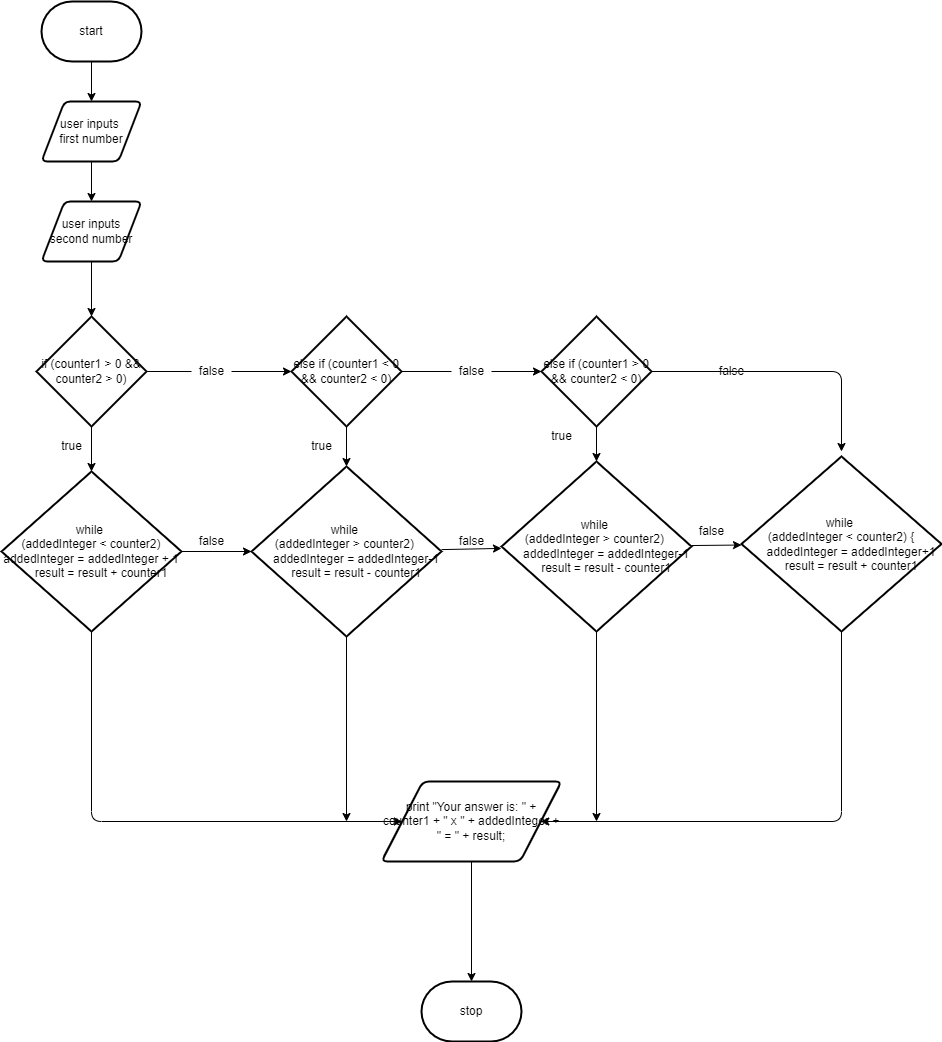

The diagram above was exported from draw.io. Its source (the exported page's mxGraphModel, read from the mxfile embedded in the PNG):
<mxGraphModel dx="594" dy="569" grid="1" gridSize="10" guides="1" tooltips="1" connect="1" arrows="1" fold="1" page="1" pageScale="1" pageWidth="827" pageHeight="1169" math="0" shadow="0">
  <root>
    <mxCell id="0" />
    <mxCell id="1" parent="0" />
    <mxCell id="5" style="edgeStyle=none;html=1;" edge="1" parent="1" source="2" target="3">
      <mxGeometry relative="1" as="geometry" />
    </mxCell>
    <mxCell id="2" value="start" style="strokeWidth=2;html=1;shape=mxgraph.flowchart.terminator;whiteSpace=wrap;" vertex="1" parent="1">
      <mxGeometry x="270" y="20" width="100" height="60" as="geometry" />
    </mxCell>
    <mxCell id="6" style="edgeStyle=none;html=1;" edge="1" parent="1" source="3" target="4">
      <mxGeometry relative="1" as="geometry" />
    </mxCell>
    <mxCell id="3" value="user inputs &lt;br&gt;first number" style="shape=parallelogram;html=1;strokeWidth=2;perimeter=parallelogramPerimeter;whiteSpace=wrap;rounded=1;arcSize=12;size=0.23;" vertex="1" parent="1">
      <mxGeometry x="270" y="120" width="100" height="60" as="geometry" />
    </mxCell>
    <mxCell id="25" style="edgeStyle=none;html=1;entryX=0.5;entryY=0;entryDx=0;entryDy=0;entryPerimeter=0;" edge="1" parent="1" source="4" target="24">
      <mxGeometry relative="1" as="geometry" />
    </mxCell>
    <mxCell id="4" value="user inputs second number" style="shape=parallelogram;html=1;strokeWidth=2;perimeter=parallelogramPerimeter;whiteSpace=wrap;rounded=1;arcSize=12;size=0.23;" vertex="1" parent="1">
      <mxGeometry x="270" y="220" width="100" height="60" as="geometry" />
    </mxCell>
    <mxCell id="27" style="edgeStyle=none;html=1;" edge="1" parent="1" source="7" target="14">
      <mxGeometry relative="1" as="geometry" />
    </mxCell>
    <mxCell id="7" value="while&amp;nbsp;&lt;br&gt;(addedInteger &amp;lt; counter2)&lt;br&gt;&lt;span&gt;addedInteger = addedInteger + 1&lt;/span&gt;&lt;div&gt;&amp;nbsp; &amp;nbsp; &amp;nbsp; result = result + counter1&lt;/div&gt;" style="strokeWidth=2;html=1;shape=mxgraph.flowchart.decision;whiteSpace=wrap;" vertex="1" parent="1">
      <mxGeometry x="230" y="490" width="180" height="160" as="geometry" />
    </mxCell>
    <mxCell id="20" style="edgeStyle=none;html=1;" edge="1" parent="1" source="14" target="18">
      <mxGeometry relative="1" as="geometry" />
    </mxCell>
    <mxCell id="14" value="&lt;div&gt;while&amp;nbsp;&lt;/div&gt;&lt;div&gt;(addedInteger &amp;gt; counter2)&amp;nbsp;&lt;/div&gt;&lt;div&gt;&amp;nbsp; &amp;nbsp; &amp;nbsp; addedInteger = addedInteger-1&lt;/div&gt;&lt;div&gt;&amp;nbsp; &amp;nbsp; &amp;nbsp; result = result - counter1&lt;/div&gt;" style="strokeWidth=2;html=1;shape=mxgraph.flowchart.decision;whiteSpace=wrap;" vertex="1" parent="1">
      <mxGeometry x="480" y="485" width="190" height="170" as="geometry" />
    </mxCell>
    <mxCell id="16" value="false" style="text;html=1;align=center;verticalAlign=middle;resizable=0;points=[];autosize=1;strokeColor=none;fillColor=none;" vertex="1" parent="1">
      <mxGeometry x="420" y="550" width="40" height="20" as="geometry" />
    </mxCell>
    <mxCell id="21" style="edgeStyle=none;html=1;" edge="1" parent="1" source="18" target="19">
      <mxGeometry relative="1" as="geometry" />
    </mxCell>
    <mxCell id="49" style="edgeStyle=none;html=1;" edge="1" parent="1" source="18">
      <mxGeometry relative="1" as="geometry">
        <mxPoint x="825" y="840" as="targetPoint" />
      </mxGeometry>
    </mxCell>
    <mxCell id="18" value="&lt;div&gt;while&amp;nbsp;&lt;/div&gt;&lt;div&gt;(addedInteger &amp;gt; counter2)&amp;nbsp;&lt;/div&gt;&lt;div&gt;&amp;nbsp; &amp;nbsp; &amp;nbsp; addedInteger = addedInteger-1&lt;/div&gt;&lt;div&gt;&amp;nbsp; &amp;nbsp; &amp;nbsp; result = result - counter1&lt;/div&gt;" style="strokeWidth=2;html=1;shape=mxgraph.flowchart.decision;whiteSpace=wrap;" vertex="1" parent="1">
      <mxGeometry x="730" y="480" width="190" height="170" as="geometry" />
    </mxCell>
    <mxCell id="19" value="&lt;div&gt;while&amp;nbsp;&lt;/div&gt;&lt;div&gt;(addedInteger &amp;lt; counter2) {&lt;/div&gt;&lt;div&gt;&amp;nbsp; &amp;nbsp; &amp;nbsp; addedInteger = addedInteger+1&lt;/div&gt;&lt;div&gt;&amp;nbsp; &amp;nbsp; &amp;nbsp; result = result + counter1&lt;/div&gt;" style="strokeWidth=2;html=1;shape=mxgraph.flowchart.decision;whiteSpace=wrap;" vertex="1" parent="1">
      <mxGeometry x="970" y="475" width="200" height="175" as="geometry" />
    </mxCell>
    <mxCell id="22" value="false" style="text;html=1;align=center;verticalAlign=middle;resizable=0;points=[];autosize=1;strokeColor=none;fillColor=none;" vertex="1" parent="1">
      <mxGeometry x="680" y="550" width="40" height="20" as="geometry" />
    </mxCell>
    <mxCell id="23" value="false" style="text;html=1;align=center;verticalAlign=middle;resizable=0;points=[];autosize=1;strokeColor=none;fillColor=none;" vertex="1" parent="1">
      <mxGeometry x="920" y="540" width="40" height="20" as="geometry" />
    </mxCell>
    <mxCell id="26" style="edgeStyle=none;html=1;" edge="1" parent="1" source="24" target="7">
      <mxGeometry relative="1" as="geometry" />
    </mxCell>
    <mxCell id="32" style="edgeStyle=none;html=1;startArrow=none;" edge="1" parent="1" source="33" target="31">
      <mxGeometry relative="1" as="geometry" />
    </mxCell>
    <mxCell id="24" value="if (counter1 &amp;gt; 0 &amp;amp;&amp;amp; counter2 &amp;gt; 0)" style="strokeWidth=2;html=1;shape=mxgraph.flowchart.decision;whiteSpace=wrap;" vertex="1" parent="1">
      <mxGeometry x="265" y="335" width="110" height="110" as="geometry" />
    </mxCell>
    <mxCell id="29" value="true" style="text;html=1;align=center;verticalAlign=middle;resizable=0;points=[];autosize=1;strokeColor=none;fillColor=none;" vertex="1" parent="1">
      <mxGeometry x="280" y="455" width="40" height="20" as="geometry" />
    </mxCell>
    <mxCell id="36" style="edgeStyle=none;html=1;entryX=0;entryY=0.5;entryDx=0;entryDy=0;entryPerimeter=0;startArrow=none;" edge="1" parent="1" source="37" target="35">
      <mxGeometry relative="1" as="geometry" />
    </mxCell>
    <mxCell id="40" style="edgeStyle=none;html=1;" edge="1" parent="1" source="31" target="14">
      <mxGeometry relative="1" as="geometry" />
    </mxCell>
    <mxCell id="31" value="else if (counter1 &amp;lt; 0 &amp;amp;&amp;amp; counter2 &amp;lt; 0)" style="strokeWidth=2;html=1;shape=mxgraph.flowchart.decision;whiteSpace=wrap;" vertex="1" parent="1">
      <mxGeometry x="520" y="335" width="110" height="110" as="geometry" />
    </mxCell>
    <mxCell id="33" value="false" style="text;html=1;align=center;verticalAlign=middle;resizable=0;points=[];autosize=1;strokeColor=none;fillColor=none;" vertex="1" parent="1">
      <mxGeometry x="420" y="380" width="40" height="20" as="geometry" />
    </mxCell>
    <mxCell id="34" value="" style="edgeStyle=none;html=1;endArrow=none;" edge="1" parent="1" source="24" target="33">
      <mxGeometry relative="1" as="geometry">
        <mxPoint x="375" y="390" as="sourcePoint" />
        <mxPoint x="520" y="390" as="targetPoint" />
      </mxGeometry>
    </mxCell>
    <mxCell id="39" style="edgeStyle=none;html=1;" edge="1" parent="1" source="35" target="18">
      <mxGeometry relative="1" as="geometry" />
    </mxCell>
    <mxCell id="35" value="else if (counter1 &amp;gt; 0 &amp;amp;&amp;amp; counter2 &amp;lt; 0)" style="strokeWidth=2;html=1;shape=mxgraph.flowchart.decision;whiteSpace=wrap;" vertex="1" parent="1">
      <mxGeometry x="770" y="335" width="110" height="110" as="geometry" />
    </mxCell>
    <mxCell id="37" value="false" style="text;html=1;align=center;verticalAlign=middle;resizable=0;points=[];autosize=1;strokeColor=none;fillColor=none;" vertex="1" parent="1">
      <mxGeometry x="680" y="380" width="40" height="20" as="geometry" />
    </mxCell>
    <mxCell id="38" value="" style="edgeStyle=none;html=1;entryX=0;entryY=0.5;entryDx=0;entryDy=0;entryPerimeter=0;endArrow=none;" edge="1" parent="1" source="31" target="37">
      <mxGeometry relative="1" as="geometry">
        <mxPoint x="630" y="390" as="sourcePoint" />
        <mxPoint x="770" y="390" as="targetPoint" />
      </mxGeometry>
    </mxCell>
    <mxCell id="41" value="true" style="text;html=1;align=center;verticalAlign=middle;resizable=0;points=[];autosize=1;strokeColor=none;fillColor=none;" vertex="1" parent="1">
      <mxGeometry x="530" y="455" width="40" height="20" as="geometry" />
    </mxCell>
    <mxCell id="42" value="true" style="text;html=1;align=center;verticalAlign=middle;resizable=0;points=[];autosize=1;strokeColor=none;fillColor=none;" vertex="1" parent="1">
      <mxGeometry x="770" y="445" width="40" height="20" as="geometry" />
    </mxCell>
    <mxCell id="43" value="" style="edgeStyle=segmentEdgeStyle;endArrow=classic;html=1;exitX=1;exitY=0.5;exitDx=0;exitDy=0;exitPerimeter=0;" edge="1" parent="1" source="35">
      <mxGeometry width="50" height="50" relative="1" as="geometry">
        <mxPoint x="930" y="390" as="sourcePoint" />
        <mxPoint x="1070" y="470" as="targetPoint" />
      </mxGeometry>
    </mxCell>
    <mxCell id="44" value="false" style="text;html=1;align=center;verticalAlign=middle;resizable=0;points=[];autosize=1;strokeColor=none;fillColor=none;" vertex="1" parent="1">
      <mxGeometry x="940" y="380" width="40" height="20" as="geometry" />
    </mxCell>
    <mxCell id="51" style="edgeStyle=none;html=1;" edge="1" parent="1" source="45" target="50">
      <mxGeometry relative="1" as="geometry" />
    </mxCell>
    <mxCell id="45" value="print&amp;nbsp;&quot;Your answer is: &quot; + counter1 + &quot; x &quot; + addedInteger + &quot; = &quot; + result;" style="shape=parallelogram;html=1;strokeWidth=2;perimeter=parallelogramPerimeter;whiteSpace=wrap;rounded=1;arcSize=12;size=0.23;" vertex="1" parent="1">
      <mxGeometry x="610" y="800" width="180" height="80" as="geometry" />
    </mxCell>
    <mxCell id="46" value="" style="edgeStyle=segmentEdgeStyle;endArrow=classic;html=1;exitX=0.5;exitY=1;exitDx=0;exitDy=0;exitPerimeter=0;entryX=0;entryY=0.5;entryDx=0;entryDy=0;" edge="1" parent="1" source="7" target="45">
      <mxGeometry width="50" height="50" relative="1" as="geometry">
        <mxPoint x="420" y="700" as="sourcePoint" />
        <mxPoint x="470" y="650" as="targetPoint" />
        <Array as="points">
          <mxPoint x="320" y="840" />
        </Array>
      </mxGeometry>
    </mxCell>
    <mxCell id="47" value="" style="edgeStyle=segmentEdgeStyle;endArrow=classic;html=1;exitX=0.5;exitY=1;exitDx=0;exitDy=0;exitPerimeter=0;" edge="1" parent="1" source="14">
      <mxGeometry width="50" height="50" relative="1" as="geometry">
        <mxPoint x="600" y="730" as="sourcePoint" />
        <mxPoint x="575" y="840" as="targetPoint" />
        <Array as="points">
          <mxPoint x="575" y="840" />
        </Array>
      </mxGeometry>
    </mxCell>
    <mxCell id="48" value="" style="edgeStyle=segmentEdgeStyle;endArrow=classic;html=1;exitX=0.5;exitY=1;exitDx=0;exitDy=0;exitPerimeter=0;entryX=1;entryY=0.5;entryDx=0;entryDy=0;" edge="1" parent="1" source="19" target="45">
      <mxGeometry width="50" height="50" relative="1" as="geometry">
        <mxPoint x="810" y="700" as="sourcePoint" />
        <mxPoint x="860" y="650" as="targetPoint" />
        <Array as="points">
          <mxPoint x="1070" y="840" />
        </Array>
      </mxGeometry>
    </mxCell>
    <mxCell id="50" value="stop" style="strokeWidth=2;html=1;shape=mxgraph.flowchart.terminator;whiteSpace=wrap;" vertex="1" parent="1">
      <mxGeometry x="650" y="1000" width="100" height="60" as="geometry" />
    </mxCell>
  </root>
</mxGraphModel>